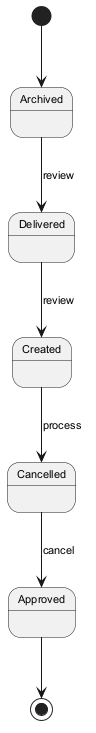

The diagram above was rendered by PlantUML. Its source (embedded in the PNG):
@startuml
skinparam backgroundColor #FFFFFF
skinparam classBackgroundColor #F1F8E9
skinparam classBorderColor #33691E
skinparam defaultFontSize 11
[*] --> Archived
Archived --> Delivered : review
Delivered --> Created : review
Created --> Cancelled : process
Cancelled --> Approved : cancel
Approved --> [*]
@enduml